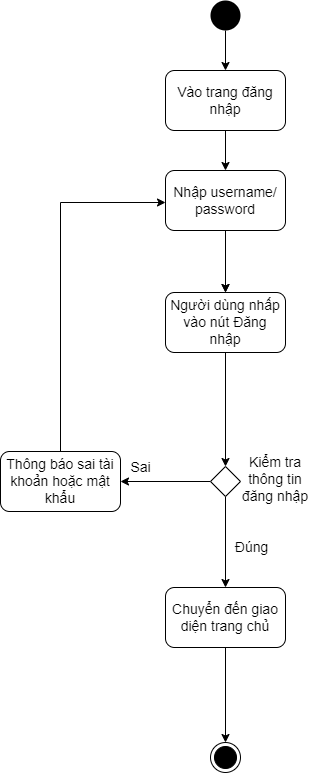

The diagram above was exported from draw.io. Its source (the exported page's mxGraphModel, read from the mxfile embedded in the PNG):
<mxGraphModel dx="1483" dy="770" grid="1" gridSize="10" guides="1" tooltips="1" connect="1" arrows="1" fold="1" page="1" pageScale="1" pageWidth="827" pageHeight="1169" math="0" shadow="0">
  <root>
    <mxCell id="cTE8Ni9o-w0vgjjTPIsP-0" />
    <mxCell id="cTE8Ni9o-w0vgjjTPIsP-1" parent="cTE8Ni9o-w0vgjjTPIsP-0" />
    <mxCell id="j5NIRiwm4Zea_I4VwrsA-0" style="edgeStyle=orthogonalEdgeStyle;rounded=0;orthogonalLoop=1;jettySize=auto;html=1;fontFamily=Helvetica;fontSize=14;" edge="1" parent="cTE8Ni9o-w0vgjjTPIsP-1" source="j5NIRiwm4Zea_I4VwrsA-1" target="j5NIRiwm4Zea_I4VwrsA-3">
      <mxGeometry relative="1" as="geometry" />
    </mxCell>
    <mxCell id="j5NIRiwm4Zea_I4VwrsA-1" value="" style="ellipse;fillColor=#000000;strokeColor=none;fontFamily=Helvetica;fontSize=14;" vertex="1" parent="cTE8Ni9o-w0vgjjTPIsP-1">
      <mxGeometry x="370" y="138" width="30" height="30" as="geometry" />
    </mxCell>
    <mxCell id="j5NIRiwm4Zea_I4VwrsA-2" style="edgeStyle=orthogonalEdgeStyle;rounded=0;orthogonalLoop=1;jettySize=auto;html=1;fontFamily=Helvetica;fontSize=14;" edge="1" parent="cTE8Ni9o-w0vgjjTPIsP-1" source="j5NIRiwm4Zea_I4VwrsA-3" target="j5NIRiwm4Zea_I4VwrsA-5">
      <mxGeometry relative="1" as="geometry" />
    </mxCell>
    <mxCell id="j5NIRiwm4Zea_I4VwrsA-3" value="Vào trang đăng nhập" style="rounded=1;whiteSpace=wrap;html=1;fontFamily=Helvetica;fontSize=14;" vertex="1" parent="cTE8Ni9o-w0vgjjTPIsP-1">
      <mxGeometry x="325" y="208" width="120" height="60" as="geometry" />
    </mxCell>
    <mxCell id="j5NIRiwm4Zea_I4VwrsA-119" value="" style="edgeStyle=orthogonalEdgeStyle;rounded=0;orthogonalLoop=1;jettySize=auto;html=1;" edge="1" parent="cTE8Ni9o-w0vgjjTPIsP-1" source="j5NIRiwm4Zea_I4VwrsA-5" target="j5NIRiwm4Zea_I4VwrsA-24">
      <mxGeometry relative="1" as="geometry" />
    </mxCell>
    <mxCell id="j5NIRiwm4Zea_I4VwrsA-5" value="&lt;span style=&quot;font-size: 14px&quot;&gt;Nhập username/ password&lt;/span&gt;" style="rounded=1;whiteSpace=wrap;html=1;fontFamily=Helvetica;fontSize=14;" vertex="1" parent="cTE8Ni9o-w0vgjjTPIsP-1">
      <mxGeometry x="325" y="308" width="120" height="60" as="geometry" />
    </mxCell>
    <mxCell id="j5NIRiwm4Zea_I4VwrsA-6" style="edgeStyle=orthogonalEdgeStyle;rounded=0;orthogonalLoop=1;jettySize=auto;html=1;fontFamily=Helvetica;entryX=0.5;entryY=0;entryDx=0;entryDy=0;fontSize=14;" edge="1" parent="cTE8Ni9o-w0vgjjTPIsP-1" target="j5NIRiwm4Zea_I4VwrsA-24">
      <mxGeometry relative="1" as="geometry">
        <mxPoint x="390" y="430" as="targetPoint" />
        <Array as="points" />
        <mxPoint x="385" y="380" as="sourcePoint" />
      </mxGeometry>
    </mxCell>
    <mxCell id="j5NIRiwm4Zea_I4VwrsA-15" style="edgeStyle=orthogonalEdgeStyle;rounded=0;orthogonalLoop=1;jettySize=auto;html=1;entryX=0.5;entryY=0;entryDx=0;entryDy=0;fontFamily=Helvetica;fontSize=14;exitX=0.5;exitY=1;exitDx=0;exitDy=0;" edge="1" parent="cTE8Ni9o-w0vgjjTPIsP-1" source="j5NIRiwm4Zea_I4VwrsA-24" target="j5NIRiwm4Zea_I4VwrsA-105">
      <mxGeometry relative="1" as="geometry">
        <mxPoint x="385" y="554" as="sourcePoint" />
      </mxGeometry>
    </mxCell>
    <mxCell id="j5NIRiwm4Zea_I4VwrsA-18" value="Chuyển đến giao diện trang chủ" style="rounded=1;whiteSpace=wrap;html=1;fontFamily=Helvetica;fontSize=14;" vertex="1" parent="cTE8Ni9o-w0vgjjTPIsP-1">
      <mxGeometry x="325" y="725" width="120" height="60" as="geometry" />
    </mxCell>
    <mxCell id="j5NIRiwm4Zea_I4VwrsA-24" value="Người dùng nhấp vào nút Đăng nhập" style="rounded=1;whiteSpace=wrap;html=1;fontFamily=Helvetica;fontSize=14;" vertex="1" parent="cTE8Ni9o-w0vgjjTPIsP-1">
      <mxGeometry x="325" y="430" width="120" height="60" as="geometry" />
    </mxCell>
    <mxCell id="j5NIRiwm4Zea_I4VwrsA-31" value="" style="ellipse;html=1;shape=endState;fillColor=#000000;strokeColor=#000000;fontFamily=Helvetica;fontSize=14;" vertex="1" parent="cTE8Ni9o-w0vgjjTPIsP-1">
      <mxGeometry x="370" y="880" width="30" height="30" as="geometry" />
    </mxCell>
    <mxCell id="j5NIRiwm4Zea_I4VwrsA-32" style="edgeStyle=orthogonalEdgeStyle;rounded=0;orthogonalLoop=1;jettySize=auto;html=1;fontFamily=Helvetica;fontSize=14;" edge="1" parent="cTE8Ni9o-w0vgjjTPIsP-1" source="j5NIRiwm4Zea_I4VwrsA-18" target="j5NIRiwm4Zea_I4VwrsA-31">
      <mxGeometry relative="1" as="geometry">
        <mxPoint x="385" y="915" as="sourcePoint" />
      </mxGeometry>
    </mxCell>
    <mxCell id="j5NIRiwm4Zea_I4VwrsA-101" style="edgeStyle=orthogonalEdgeStyle;rounded=0;orthogonalLoop=1;jettySize=auto;html=1;entryX=1;entryY=0.5;entryDx=0;entryDy=0;fontFamily=Helvetica;fontSize=14;" edge="1" parent="cTE8Ni9o-w0vgjjTPIsP-1" source="j5NIRiwm4Zea_I4VwrsA-105" target="j5NIRiwm4Zea_I4VwrsA-107">
      <mxGeometry relative="1" as="geometry" />
    </mxCell>
    <mxCell id="j5NIRiwm4Zea_I4VwrsA-102" value="Sai" style="edgeLabel;html=1;align=center;verticalAlign=middle;resizable=0;points=[];fontFamily=Helvetica;fontSize=14;" vertex="1" connectable="0" parent="j5NIRiwm4Zea_I4VwrsA-101">
      <mxGeometry x="0.2288" y="4" relative="1" as="geometry">
        <mxPoint x="-15" y="-19" as="offset" />
      </mxGeometry>
    </mxCell>
    <mxCell id="j5NIRiwm4Zea_I4VwrsA-103" style="edgeStyle=orthogonalEdgeStyle;rounded=0;orthogonalLoop=1;jettySize=auto;html=1;fontFamily=Helvetica;fontSize=14;entryX=0.5;entryY=0;entryDx=0;entryDy=0;" edge="1" parent="cTE8Ni9o-w0vgjjTPIsP-1" source="j5NIRiwm4Zea_I4VwrsA-105" target="j5NIRiwm4Zea_I4VwrsA-18">
      <mxGeometry relative="1" as="geometry">
        <mxPoint x="385" y="804" as="targetPoint" />
      </mxGeometry>
    </mxCell>
    <mxCell id="j5NIRiwm4Zea_I4VwrsA-104" value="Đúng" style="edgeLabel;html=1;align=center;verticalAlign=middle;resizable=0;points=[];fontFamily=Helvetica;fontSize=14;" vertex="1" connectable="0" parent="j5NIRiwm4Zea_I4VwrsA-103">
      <mxGeometry x="-0.251" y="-3" relative="1" as="geometry">
        <mxPoint x="28" y="16" as="offset" />
      </mxGeometry>
    </mxCell>
    <mxCell id="j5NIRiwm4Zea_I4VwrsA-105" value="" style="rhombus;fontFamily=Helvetica;fontSize=14;" vertex="1" parent="cTE8Ni9o-w0vgjjTPIsP-1">
      <mxGeometry x="370" y="604" width="30" height="30" as="geometry" />
    </mxCell>
    <mxCell id="j5NIRiwm4Zea_I4VwrsA-106" style="edgeStyle=orthogonalEdgeStyle;rounded=0;orthogonalLoop=1;jettySize=auto;html=1;fontFamily=Helvetica;fontSize=14;" edge="1" parent="cTE8Ni9o-w0vgjjTPIsP-1" source="j5NIRiwm4Zea_I4VwrsA-107">
      <mxGeometry relative="1" as="geometry">
        <Array as="points">
          <mxPoint x="220" y="340" />
          <mxPoint x="325" y="340" />
        </Array>
        <mxPoint x="325" y="340" as="targetPoint" />
      </mxGeometry>
    </mxCell>
    <mxCell id="j5NIRiwm4Zea_I4VwrsA-107" value="&lt;span style=&quot;background-color: rgb(255 , 255 , 255)&quot;&gt;Thông báo sai tài khoản hoặc mật khẩu&lt;/span&gt;" style="rounded=1;whiteSpace=wrap;html=1;fontFamily=Helvetica;fontSize=14;" vertex="1" parent="cTE8Ni9o-w0vgjjTPIsP-1">
      <mxGeometry x="160" y="589" width="120" height="60" as="geometry" />
    </mxCell>
    <mxCell id="j5NIRiwm4Zea_I4VwrsA-108" value="Kiểm tra thông tin đăng nhập" style="text;html=1;strokeColor=none;fillColor=none;align=center;verticalAlign=middle;whiteSpace=wrap;rounded=0;fontFamily=Helvetica;fontSize=14;" vertex="1" parent="cTE8Ni9o-w0vgjjTPIsP-1">
      <mxGeometry x="400" y="604" width="70" height="26" as="geometry" />
    </mxCell>
  </root>
</mxGraphModel>